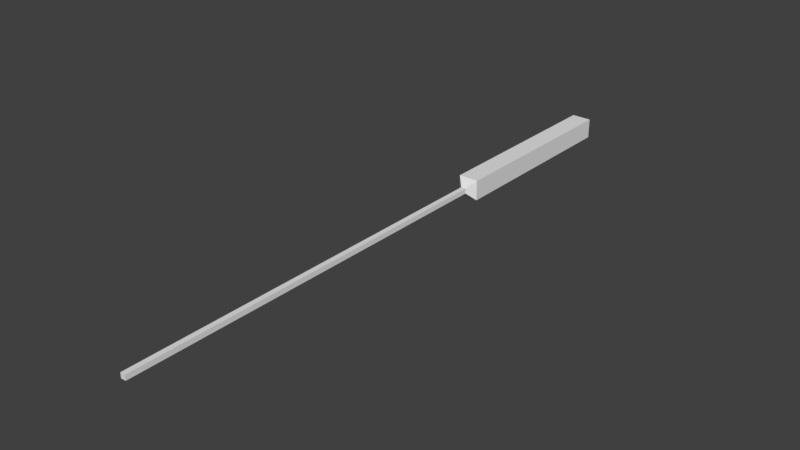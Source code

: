 # Source: blaster-trail.blend  (saved by Blender 2.78.0; exported with 4.5.12 LTS)
import bpy
from mathutils import Matrix  # noqa: F401  (used for matrix-valued properties, if any)

bpy.ops.wm.read_factory_settings(use_empty=True)
scene = bpy.context.scene
scene.name = 'Scene'

# ---- collections
col_collection_1 = bpy.data.collections.new('Collection 1'); scene.collection.children.link(col_collection_1)

# ---- materials (node trees are filled in below, after node groups)
mat_material = bpy.data.materials.new('Material')
mat_material.alpha_threshold = 0.0
mat_material.use_transparent_shadow = False
mat_material.roughness = 0.5
mat_material.line_color = (0.0, 0.0, 0.0, 1.0)

# ---- material node trees

# ---- world
world_world = bpy.data.worlds.new('World'); scene.world = world_world
world_world.color = (0.05088, 0.05088, 0.05088)
world_world.use_sun_shadow = False
world_world.sun_shadow_jitter_overblur = 0.0
world_world.cycles.sampling_method = 'MANUAL'

# ---- meshes
me_cube_001 = bpy.data.meshes.new('Cube.001')
me_cube_001.from_pydata([(0.025, -1.075, -0.025), (0.025, -5.0, -0.025), (-0.025, -5.0, -0.025), (-0.025, -1.075, -0.025), (0.025, -1.075, 0.025), (0.025, -5.0, 0.025), (-0.025, -5.0, 0.025), (-0.025, -1.075, 0.025), (0.1, 1.0, -0.1), (0.1, -1.0, -0.1), (-0.1, -1.0, -0.1), (-0.1, 1.0, -0.1), (0.1, 1.0, 0.1), (0.1, -1.0, 0.1), (-0.1, -1.0, 0.1), (-0.1, 1.0, 0.1)], [], [(0, 1, 2, 3), (4, 7, 6, 5), (0, 4, 5, 1), (1, 5, 6, 2), (2, 6, 7, 3), (7, 14, 10, 3), (8, 9, 10, 11), (12, 15, 14, 13), (8, 12, 13, 9), (4, 0, 9, 13), (10, 14, 15, 11), (12, 8, 11, 15), (3, 10, 9, 0), (7, 4, 13, 14)])
me_cube_001.materials.append(mat_material)
me_cube_001.use_remesh_preserve_volume = False
me_cube_001.use_remesh_preserve_attributes = False
me_cube_001.use_mirror_vertex_groups = False
me_cube_001.update()

# ---- objects
ob_cube_001 = bpy.data.objects.new('Cube.001', me_cube_001)

# ---- transforms, parenting, visibility, modifiers, constraints
ob_cube_001.location = (0.0, 0.0, 0.0)
ob_cube_001.lock_rotations_4d = False
ob_cube_001.empty_display_type = 'ARROWS'
ob_cube_001.lineart.crease_threshold = 0.0

# ---- collection membership
col_collection_1.objects.link(ob_cube_001)

# ---- scene / render settings (as saved in the file)
scene.frame_start = 1; scene.frame_end = 250; scene.frame_set(1)
scene.render.engine = 'BLENDER_EEVEE_NEXT'
scene.render.resolution_percentage = 50
scene.render.dither_intensity = 0.0
scene.cycles.use_denoising = False
scene.cycles.samples = 128
scene.cycles.sampling_pattern = 'TABULATED_SOBOL'
scene.cycles.light_sampling_threshold = 0.0
scene.cycles.use_adaptive_sampling = False
scene.cycles.use_light_tree = False
scene.cycles.blur_glossy = 0.0
scene.cycles.sample_clamp_indirect = 0.0
scene.view_settings.view_transform = 'Standard'
bpy.context.view_layer.update()

# ---- added for rendering (the .blend has no active camera and no usable light): camera, sun
cam_auto = bpy.data.cameras.new('AutoCamera')
cam_auto.lens = 50.0
cam_auto.sensor_width = 36.0
cam_auto.clip_end = 1000.0
ob_auto_camera = bpy.data.objects.new('AutoCamera', cam_auto)
scene.collection.objects.link(ob_auto_camera)
ob_auto_camera.location = (5.55751, -8.66902, 4.44601)
ob_auto_camera.rotation_euler = (1.09748, -7.21219e-08, 0.694738)
scene.camera = ob_auto_camera
light_auto_sun = bpy.data.lights.new('AutoSun', 'SUN')
light_auto_sun.energy = 3.0
light_auto_sun.angle = 0.0523599
ob_auto_sun = bpy.data.objects.new('AutoSun', light_auto_sun)
scene.collection.objects.link(ob_auto_sun)
ob_auto_sun.rotation_euler = (0.872665, 0.174533, 0.523599)
bpy.context.view_layer.update()
